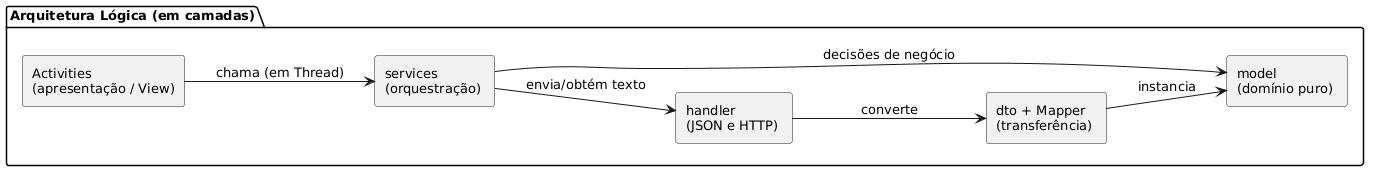

The diagram above was rendered by PlantUML. Its source (embedded in the PNG):
@startuml
skinparam componentStyle rectangle
skinparam defaultFontSize 13
left to right direction

package "Arquitetura Lógica (em camadas)" {
  [Activities\n(apresentação / View)] as v
  [services\n(orquestração) ] as s
  [handler\n(JSON e HTTP) ] as h
  [dto + Mapper\n(transferência) ] as d
  [model\n(domínio puro) ] as m

  v --> s : chama (em Thread)
  s --> h : envia/obtém texto
  h --> d : converte
  d --> m : instancia
  s --> m : decisões de negócio
}
@enduml